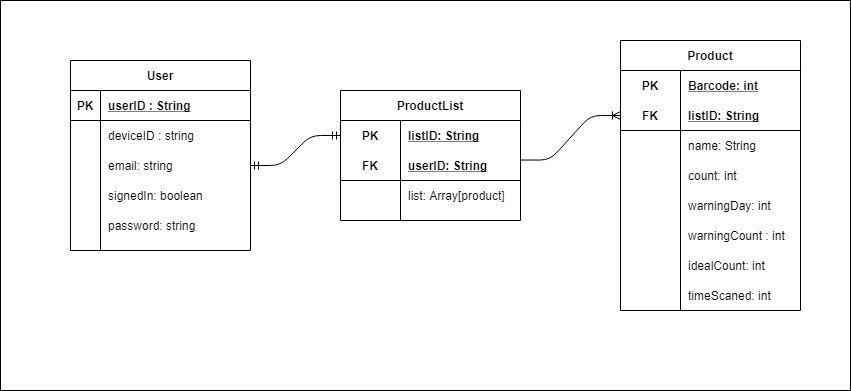

The diagram above was exported from draw.io. Its source (the exported page's mxGraphModel, read from the mxfile embedded in the PNG):
<mxGraphModel dx="1737" dy="971" grid="1" gridSize="10" guides="1" tooltips="1" connect="1" arrows="1" fold="1" page="1" pageScale="1" pageWidth="850" pageHeight="1100" math="0" shadow="0">
  <root>
    <mxCell id="IltmVvEfp___4ZQBkfz6-0" />
    <mxCell id="IltmVvEfp___4ZQBkfz6-1" parent="IltmVvEfp___4ZQBkfz6-0" />
    <mxCell id="SOyj-COHn7KvXHip34Qg-53" value="" style="rounded=0;whiteSpace=wrap;html=1;" parent="IltmVvEfp___4ZQBkfz6-1" vertex="1">
      <mxGeometry x="410" y="220" width="850" height="390" as="geometry" />
    </mxCell>
    <mxCell id="SOyj-COHn7KvXHip34Qg-0" value="User" style="shape=table;startSize=30;container=1;collapsible=1;childLayout=tableLayout;fixedRows=1;rowLines=0;fontStyle=1;align=center;resizeLast=1;" parent="IltmVvEfp___4ZQBkfz6-1" vertex="1">
      <mxGeometry x="480" y="280" width="180" height="190" as="geometry" />
    </mxCell>
    <mxCell id="SOyj-COHn7KvXHip34Qg-1" value="" style="shape=partialRectangle;collapsible=0;dropTarget=0;pointerEvents=0;fillColor=none;top=0;left=0;bottom=1;right=0;points=[[0,0.5],[1,0.5]];portConstraint=eastwest;" parent="SOyj-COHn7KvXHip34Qg-0" vertex="1">
      <mxGeometry y="30" width="180" height="30" as="geometry" />
    </mxCell>
    <mxCell id="SOyj-COHn7KvXHip34Qg-2" value="PK" style="shape=partialRectangle;connectable=0;fillColor=none;top=0;left=0;bottom=0;right=0;fontStyle=1;overflow=hidden;" parent="SOyj-COHn7KvXHip34Qg-1" vertex="1">
      <mxGeometry width="30" height="30" as="geometry" />
    </mxCell>
    <mxCell id="SOyj-COHn7KvXHip34Qg-3" value="userID : String" style="shape=partialRectangle;connectable=0;fillColor=none;top=0;left=0;bottom=0;right=0;align=left;spacingLeft=6;fontStyle=5;overflow=hidden;" parent="SOyj-COHn7KvXHip34Qg-1" vertex="1">
      <mxGeometry x="30" width="150" height="30" as="geometry" />
    </mxCell>
    <mxCell id="SOyj-COHn7KvXHip34Qg-4" value="" style="shape=partialRectangle;collapsible=0;dropTarget=0;pointerEvents=0;fillColor=none;top=0;left=0;bottom=0;right=0;points=[[0,0.5],[1,0.5]];portConstraint=eastwest;" parent="SOyj-COHn7KvXHip34Qg-0" vertex="1">
      <mxGeometry y="60" width="180" height="30" as="geometry" />
    </mxCell>
    <mxCell id="SOyj-COHn7KvXHip34Qg-5" value="" style="shape=partialRectangle;connectable=0;fillColor=none;top=0;left=0;bottom=0;right=0;editable=1;overflow=hidden;" parent="SOyj-COHn7KvXHip34Qg-4" vertex="1">
      <mxGeometry width="30" height="30" as="geometry" />
    </mxCell>
    <mxCell id="SOyj-COHn7KvXHip34Qg-6" value="deviceID : string" style="shape=partialRectangle;connectable=0;fillColor=none;top=0;left=0;bottom=0;right=0;align=left;spacingLeft=6;overflow=hidden;" parent="SOyj-COHn7KvXHip34Qg-4" vertex="1">
      <mxGeometry x="30" width="150" height="30" as="geometry" />
    </mxCell>
    <mxCell id="SOyj-COHn7KvXHip34Qg-7" value="" style="shape=partialRectangle;collapsible=0;dropTarget=0;pointerEvents=0;fillColor=none;top=0;left=0;bottom=0;right=0;points=[[0,0.5],[1,0.5]];portConstraint=eastwest;" parent="SOyj-COHn7KvXHip34Qg-0" vertex="1">
      <mxGeometry y="90" width="180" height="30" as="geometry" />
    </mxCell>
    <mxCell id="SOyj-COHn7KvXHip34Qg-8" value="" style="shape=partialRectangle;connectable=0;fillColor=none;top=0;left=0;bottom=0;right=0;editable=1;overflow=hidden;" parent="SOyj-COHn7KvXHip34Qg-7" vertex="1">
      <mxGeometry width="30" height="30" as="geometry" />
    </mxCell>
    <mxCell id="SOyj-COHn7KvXHip34Qg-9" value="email: string" style="shape=partialRectangle;connectable=0;fillColor=none;top=0;left=0;bottom=0;right=0;align=left;spacingLeft=6;overflow=hidden;" parent="SOyj-COHn7KvXHip34Qg-7" vertex="1">
      <mxGeometry x="30" width="150" height="30" as="geometry" />
    </mxCell>
    <mxCell id="SOyj-COHn7KvXHip34Qg-10" value="" style="shape=partialRectangle;collapsible=0;dropTarget=0;pointerEvents=0;fillColor=none;top=0;left=0;bottom=0;right=0;points=[[0,0.5],[1,0.5]];portConstraint=eastwest;" parent="SOyj-COHn7KvXHip34Qg-0" vertex="1">
      <mxGeometry y="120" width="180" height="30" as="geometry" />
    </mxCell>
    <mxCell id="SOyj-COHn7KvXHip34Qg-11" value="" style="shape=partialRectangle;connectable=0;fillColor=none;top=0;left=0;bottom=0;right=0;editable=1;overflow=hidden;" parent="SOyj-COHn7KvXHip34Qg-10" vertex="1">
      <mxGeometry width="30" height="30" as="geometry" />
    </mxCell>
    <mxCell id="SOyj-COHn7KvXHip34Qg-12" value="signedIn: boolean" style="shape=partialRectangle;connectable=0;fillColor=none;top=0;left=0;bottom=0;right=0;align=left;spacingLeft=6;overflow=hidden;" parent="SOyj-COHn7KvXHip34Qg-10" vertex="1">
      <mxGeometry x="30" width="150" height="30" as="geometry" />
    </mxCell>
    <mxCell id="SOyj-COHn7KvXHip34Qg-13" value="" style="shape=partialRectangle;collapsible=0;dropTarget=0;pointerEvents=0;fillColor=none;top=0;left=0;bottom=0;right=0;points=[[0,0.5],[1,0.5]];portConstraint=eastwest;" parent="SOyj-COHn7KvXHip34Qg-0" vertex="1">
      <mxGeometry y="150" width="180" height="30" as="geometry" />
    </mxCell>
    <mxCell id="SOyj-COHn7KvXHip34Qg-14" value="" style="shape=partialRectangle;connectable=0;fillColor=none;top=0;left=0;bottom=0;right=0;editable=1;overflow=hidden;" parent="SOyj-COHn7KvXHip34Qg-13" vertex="1">
      <mxGeometry width="30" height="30" as="geometry" />
    </mxCell>
    <mxCell id="SOyj-COHn7KvXHip34Qg-15" value="password: string" style="shape=partialRectangle;connectable=0;fillColor=none;top=0;left=0;bottom=0;right=0;align=left;spacingLeft=6;overflow=hidden;" parent="SOyj-COHn7KvXHip34Qg-13" vertex="1">
      <mxGeometry x="30" width="150" height="30" as="geometry" />
    </mxCell>
    <mxCell id="SOyj-COHn7KvXHip34Qg-16" value="ProductList" style="shape=table;startSize=30;container=1;collapsible=1;childLayout=tableLayout;fixedRows=1;rowLines=0;fontStyle=1;align=center;resizeLast=1;" parent="IltmVvEfp___4ZQBkfz6-1" vertex="1">
      <mxGeometry x="750" y="310" width="180" height="130" as="geometry" />
    </mxCell>
    <mxCell id="SOyj-COHn7KvXHip34Qg-17" value="" style="shape=partialRectangle;collapsible=0;dropTarget=0;pointerEvents=0;fillColor=none;top=0;left=0;bottom=0;right=0;points=[[0,0.5],[1,0.5]];portConstraint=eastwest;" parent="SOyj-COHn7KvXHip34Qg-16" vertex="1">
      <mxGeometry y="30" width="180" height="30" as="geometry" />
    </mxCell>
    <mxCell id="SOyj-COHn7KvXHip34Qg-18" value="PK" style="shape=partialRectangle;connectable=0;fillColor=none;top=0;left=0;bottom=0;right=0;fontStyle=1;overflow=hidden;" parent="SOyj-COHn7KvXHip34Qg-17" vertex="1">
      <mxGeometry width="60" height="30" as="geometry" />
    </mxCell>
    <mxCell id="SOyj-COHn7KvXHip34Qg-19" value="listID: String" style="shape=partialRectangle;connectable=0;fillColor=none;top=0;left=0;bottom=0;right=0;align=left;spacingLeft=6;fontStyle=5;overflow=hidden;" parent="SOyj-COHn7KvXHip34Qg-17" vertex="1">
      <mxGeometry x="60" width="120" height="30" as="geometry" />
    </mxCell>
    <mxCell id="SOyj-COHn7KvXHip34Qg-20" value="" style="shape=partialRectangle;collapsible=0;dropTarget=0;pointerEvents=0;fillColor=none;top=0;left=0;bottom=1;right=0;points=[[0,0.5],[1,0.5]];portConstraint=eastwest;" parent="SOyj-COHn7KvXHip34Qg-16" vertex="1">
      <mxGeometry y="60" width="180" height="30" as="geometry" />
    </mxCell>
    <mxCell id="SOyj-COHn7KvXHip34Qg-21" value="FK" style="shape=partialRectangle;connectable=0;fillColor=none;top=0;left=0;bottom=0;right=0;fontStyle=1;overflow=hidden;" parent="SOyj-COHn7KvXHip34Qg-20" vertex="1">
      <mxGeometry width="60" height="30" as="geometry" />
    </mxCell>
    <mxCell id="SOyj-COHn7KvXHip34Qg-22" value="userID: String" style="shape=partialRectangle;connectable=0;fillColor=none;top=0;left=0;bottom=0;right=0;align=left;spacingLeft=6;fontStyle=5;overflow=hidden;" parent="SOyj-COHn7KvXHip34Qg-20" vertex="1">
      <mxGeometry x="60" width="120" height="30" as="geometry" />
    </mxCell>
    <mxCell id="SOyj-COHn7KvXHip34Qg-23" value="" style="shape=partialRectangle;collapsible=0;dropTarget=0;pointerEvents=0;fillColor=none;top=0;left=0;bottom=0;right=0;points=[[0,0.5],[1,0.5]];portConstraint=eastwest;" parent="SOyj-COHn7KvXHip34Qg-16" vertex="1">
      <mxGeometry y="90" width="180" height="30" as="geometry" />
    </mxCell>
    <mxCell id="SOyj-COHn7KvXHip34Qg-24" value="" style="shape=partialRectangle;connectable=0;fillColor=none;top=0;left=0;bottom=0;right=0;editable=1;overflow=hidden;" parent="SOyj-COHn7KvXHip34Qg-23" vertex="1">
      <mxGeometry width="60" height="30" as="geometry" />
    </mxCell>
    <mxCell id="SOyj-COHn7KvXHip34Qg-25" value="list: Array[product]" style="shape=partialRectangle;connectable=0;fillColor=none;top=0;left=0;bottom=0;right=0;align=left;spacingLeft=6;overflow=hidden;" parent="SOyj-COHn7KvXHip34Qg-23" vertex="1">
      <mxGeometry x="60" width="120" height="30" as="geometry" />
    </mxCell>
    <mxCell id="SOyj-COHn7KvXHip34Qg-26" value="Product" style="shape=table;startSize=30;container=1;collapsible=1;childLayout=tableLayout;fixedRows=1;rowLines=0;fontStyle=1;align=center;resizeLast=1;" parent="IltmVvEfp___4ZQBkfz6-1" vertex="1">
      <mxGeometry x="1030" y="260" width="180" height="270" as="geometry" />
    </mxCell>
    <mxCell id="SOyj-COHn7KvXHip34Qg-27" value="" style="shape=partialRectangle;collapsible=0;dropTarget=0;pointerEvents=0;fillColor=none;top=0;left=0;bottom=0;right=0;points=[[0,0.5],[1,0.5]];portConstraint=eastwest;" parent="SOyj-COHn7KvXHip34Qg-26" vertex="1">
      <mxGeometry y="30" width="180" height="30" as="geometry" />
    </mxCell>
    <mxCell id="SOyj-COHn7KvXHip34Qg-28" value="PK" style="shape=partialRectangle;connectable=0;fillColor=none;top=0;left=0;bottom=0;right=0;fontStyle=1;overflow=hidden;" parent="SOyj-COHn7KvXHip34Qg-27" vertex="1">
      <mxGeometry width="60" height="30" as="geometry" />
    </mxCell>
    <mxCell id="SOyj-COHn7KvXHip34Qg-29" value="Barcode: int" style="shape=partialRectangle;connectable=0;fillColor=none;top=0;left=0;bottom=0;right=0;align=left;spacingLeft=6;fontStyle=5;overflow=hidden;" parent="SOyj-COHn7KvXHip34Qg-27" vertex="1">
      <mxGeometry x="60" width="120" height="30" as="geometry" />
    </mxCell>
    <mxCell id="SOyj-COHn7KvXHip34Qg-30" value="" style="shape=partialRectangle;collapsible=0;dropTarget=0;pointerEvents=0;fillColor=none;top=0;left=0;bottom=1;right=0;points=[[0,0.5],[1,0.5]];portConstraint=eastwest;" parent="SOyj-COHn7KvXHip34Qg-26" vertex="1">
      <mxGeometry y="60" width="180" height="30" as="geometry" />
    </mxCell>
    <mxCell id="SOyj-COHn7KvXHip34Qg-31" value="FK" style="shape=partialRectangle;connectable=0;fillColor=none;top=0;left=0;bottom=0;right=0;fontStyle=1;overflow=hidden;" parent="SOyj-COHn7KvXHip34Qg-30" vertex="1">
      <mxGeometry width="60" height="30" as="geometry" />
    </mxCell>
    <mxCell id="SOyj-COHn7KvXHip34Qg-32" value="listID: String" style="shape=partialRectangle;connectable=0;fillColor=none;top=0;left=0;bottom=0;right=0;align=left;spacingLeft=6;fontStyle=5;overflow=hidden;" parent="SOyj-COHn7KvXHip34Qg-30" vertex="1">
      <mxGeometry x="60" width="120" height="30" as="geometry" />
    </mxCell>
    <mxCell id="SOyj-COHn7KvXHip34Qg-33" value="" style="shape=partialRectangle;collapsible=0;dropTarget=0;pointerEvents=0;fillColor=none;top=0;left=0;bottom=0;right=0;points=[[0,0.5],[1,0.5]];portConstraint=eastwest;" parent="SOyj-COHn7KvXHip34Qg-26" vertex="1">
      <mxGeometry y="90" width="180" height="30" as="geometry" />
    </mxCell>
    <mxCell id="SOyj-COHn7KvXHip34Qg-34" value="" style="shape=partialRectangle;connectable=0;fillColor=none;top=0;left=0;bottom=0;right=0;editable=1;overflow=hidden;" parent="SOyj-COHn7KvXHip34Qg-33" vertex="1">
      <mxGeometry width="60" height="30" as="geometry" />
    </mxCell>
    <mxCell id="SOyj-COHn7KvXHip34Qg-35" value="name: String" style="shape=partialRectangle;connectable=0;fillColor=none;top=0;left=0;bottom=0;right=0;align=left;spacingLeft=6;overflow=hidden;" parent="SOyj-COHn7KvXHip34Qg-33" vertex="1">
      <mxGeometry x="60" width="120" height="30" as="geometry" />
    </mxCell>
    <mxCell id="SOyj-COHn7KvXHip34Qg-36" value="" style="shape=partialRectangle;collapsible=0;dropTarget=0;pointerEvents=0;fillColor=none;top=0;left=0;bottom=0;right=0;points=[[0,0.5],[1,0.5]];portConstraint=eastwest;" parent="SOyj-COHn7KvXHip34Qg-26" vertex="1">
      <mxGeometry y="120" width="180" height="30" as="geometry" />
    </mxCell>
    <mxCell id="SOyj-COHn7KvXHip34Qg-37" value="" style="shape=partialRectangle;connectable=0;fillColor=none;top=0;left=0;bottom=0;right=0;editable=1;overflow=hidden;" parent="SOyj-COHn7KvXHip34Qg-36" vertex="1">
      <mxGeometry width="60" height="30" as="geometry" />
    </mxCell>
    <mxCell id="SOyj-COHn7KvXHip34Qg-38" value="count: int" style="shape=partialRectangle;connectable=0;fillColor=none;top=0;left=0;bottom=0;right=0;align=left;spacingLeft=6;overflow=hidden;" parent="SOyj-COHn7KvXHip34Qg-36" vertex="1">
      <mxGeometry x="60" width="120" height="30" as="geometry" />
    </mxCell>
    <mxCell id="SOyj-COHn7KvXHip34Qg-39" value="" style="shape=partialRectangle;collapsible=0;dropTarget=0;pointerEvents=0;fillColor=none;top=0;left=0;bottom=0;right=0;points=[[0,0.5],[1,0.5]];portConstraint=eastwest;" parent="SOyj-COHn7KvXHip34Qg-26" vertex="1">
      <mxGeometry y="150" width="180" height="30" as="geometry" />
    </mxCell>
    <mxCell id="SOyj-COHn7KvXHip34Qg-40" value="" style="shape=partialRectangle;connectable=0;fillColor=none;top=0;left=0;bottom=0;right=0;editable=1;overflow=hidden;" parent="SOyj-COHn7KvXHip34Qg-39" vertex="1">
      <mxGeometry width="60" height="30" as="geometry" />
    </mxCell>
    <mxCell id="SOyj-COHn7KvXHip34Qg-41" value="warningDay: int" style="shape=partialRectangle;connectable=0;fillColor=none;top=0;left=0;bottom=0;right=0;align=left;spacingLeft=6;overflow=hidden;" parent="SOyj-COHn7KvXHip34Qg-39" vertex="1">
      <mxGeometry x="60" width="120" height="30" as="geometry" />
    </mxCell>
    <mxCell id="SOyj-COHn7KvXHip34Qg-42" value="" style="shape=partialRectangle;collapsible=0;dropTarget=0;pointerEvents=0;fillColor=none;top=0;left=0;bottom=0;right=0;points=[[0,0.5],[1,0.5]];portConstraint=eastwest;" parent="SOyj-COHn7KvXHip34Qg-26" vertex="1">
      <mxGeometry y="180" width="180" height="30" as="geometry" />
    </mxCell>
    <mxCell id="SOyj-COHn7KvXHip34Qg-43" value="" style="shape=partialRectangle;connectable=0;fillColor=none;top=0;left=0;bottom=0;right=0;editable=1;overflow=hidden;" parent="SOyj-COHn7KvXHip34Qg-42" vertex="1">
      <mxGeometry width="60" height="30" as="geometry" />
    </mxCell>
    <mxCell id="SOyj-COHn7KvXHip34Qg-44" value="warningCount : int" style="shape=partialRectangle;connectable=0;fillColor=none;top=0;left=0;bottom=0;right=0;align=left;spacingLeft=6;overflow=hidden;" parent="SOyj-COHn7KvXHip34Qg-42" vertex="1">
      <mxGeometry x="60" width="120" height="30" as="geometry" />
    </mxCell>
    <mxCell id="SOyj-COHn7KvXHip34Qg-45" value="" style="shape=partialRectangle;collapsible=0;dropTarget=0;pointerEvents=0;fillColor=none;top=0;left=0;bottom=0;right=0;points=[[0,0.5],[1,0.5]];portConstraint=eastwest;" parent="SOyj-COHn7KvXHip34Qg-26" vertex="1">
      <mxGeometry y="210" width="180" height="30" as="geometry" />
    </mxCell>
    <mxCell id="SOyj-COHn7KvXHip34Qg-46" value="" style="shape=partialRectangle;connectable=0;fillColor=none;top=0;left=0;bottom=0;right=0;editable=1;overflow=hidden;" parent="SOyj-COHn7KvXHip34Qg-45" vertex="1">
      <mxGeometry width="60" height="30" as="geometry" />
    </mxCell>
    <mxCell id="SOyj-COHn7KvXHip34Qg-47" value="idealCount: int" style="shape=partialRectangle;connectable=0;fillColor=none;top=0;left=0;bottom=0;right=0;align=left;spacingLeft=6;overflow=hidden;" parent="SOyj-COHn7KvXHip34Qg-45" vertex="1">
      <mxGeometry x="60" width="120" height="30" as="geometry" />
    </mxCell>
    <mxCell id="SOyj-COHn7KvXHip34Qg-48" value="" style="shape=partialRectangle;collapsible=0;dropTarget=0;pointerEvents=0;fillColor=none;top=0;left=0;bottom=0;right=0;points=[[0,0.5],[1,0.5]];portConstraint=eastwest;" parent="SOyj-COHn7KvXHip34Qg-26" vertex="1">
      <mxGeometry y="240" width="180" height="30" as="geometry" />
    </mxCell>
    <mxCell id="SOyj-COHn7KvXHip34Qg-49" value="" style="shape=partialRectangle;connectable=0;fillColor=none;top=0;left=0;bottom=0;right=0;editable=1;overflow=hidden;" parent="SOyj-COHn7KvXHip34Qg-48" vertex="1">
      <mxGeometry width="60" height="30" as="geometry" />
    </mxCell>
    <mxCell id="SOyj-COHn7KvXHip34Qg-50" value="timeScaned: int" style="shape=partialRectangle;connectable=0;fillColor=none;top=0;left=0;bottom=0;right=0;align=left;spacingLeft=6;overflow=hidden;" parent="SOyj-COHn7KvXHip34Qg-48" vertex="1">
      <mxGeometry x="60" width="120" height="30" as="geometry" />
    </mxCell>
    <mxCell id="SOyj-COHn7KvXHip34Qg-51" value="" style="edgeStyle=entityRelationEdgeStyle;fontSize=12;html=1;endArrow=ERoneToMany;exitX=0.997;exitY=0.318;exitDx=0;exitDy=0;exitPerimeter=0;entryX=0;entryY=0.5;entryDx=0;entryDy=0;" parent="IltmVvEfp___4ZQBkfz6-1" source="SOyj-COHn7KvXHip34Qg-20" target="SOyj-COHn7KvXHip34Qg-30" edge="1">
      <mxGeometry width="100" height="100" relative="1" as="geometry">
        <mxPoint x="790" y="470" as="sourcePoint" />
        <mxPoint x="890" y="370" as="targetPoint" />
      </mxGeometry>
    </mxCell>
    <mxCell id="SOyj-COHn7KvXHip34Qg-52" value="" style="edgeStyle=entityRelationEdgeStyle;fontSize=12;html=1;endArrow=ERmandOne;startArrow=ERmandOne;exitX=1;exitY=0.5;exitDx=0;exitDy=0;entryX=0;entryY=0.5;entryDx=0;entryDy=0;" parent="IltmVvEfp___4ZQBkfz6-1" source="SOyj-COHn7KvXHip34Qg-7" target="SOyj-COHn7KvXHip34Qg-17" edge="1">
      <mxGeometry width="100" height="100" relative="1" as="geometry">
        <mxPoint x="640" y="430" as="sourcePoint" />
        <mxPoint x="740" y="330" as="targetPoint" />
      </mxGeometry>
    </mxCell>
  </root>
</mxGraphModel>